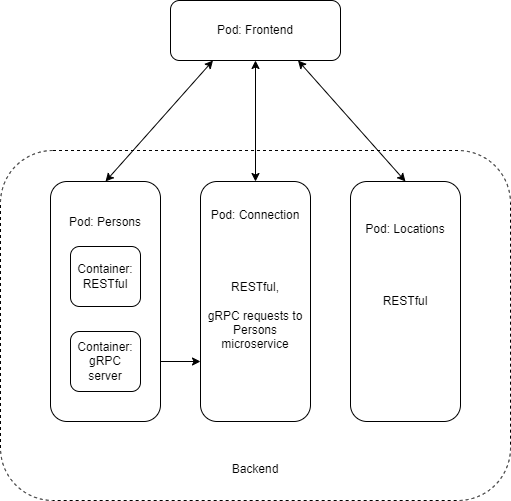

The diagram above was exported from draw.io. Its source (the exported page's mxGraphModel, read from the mxfile embedded in the PNG):
<mxGraphModel dx="1980" dy="830" grid="1" gridSize="10" guides="1" tooltips="1" connect="1" arrows="1" fold="1" page="1" pageScale="1" pageWidth="300" pageHeight="300" math="0" shadow="0">
  <root>
    <mxCell id="0" />
    <mxCell id="1" parent="0" />
    <mxCell id="cwLE7lKZEnt3Snkw-gSX-1" value="Pod: Frontend" style="rounded=1;whiteSpace=wrap;html=1;" vertex="1" parent="1">
      <mxGeometry x="214" y="43" width="170" height="60" as="geometry" />
    </mxCell>
    <mxCell id="cwLE7lKZEnt3Snkw-gSX-2" value="&lt;br&gt;&lt;br&gt;&lt;br&gt;&lt;br&gt;&lt;br&gt;&lt;br&gt;&lt;br&gt;&lt;br&gt;&lt;br&gt;&lt;br&gt;&lt;br&gt;&lt;br&gt;&lt;br&gt;&lt;br&gt;&lt;br&gt;&lt;br&gt;&lt;br&gt;&lt;br&gt;&lt;br&gt;&lt;br&gt;Backend" style="rounded=1;whiteSpace=wrap;html=1;dashed=1;" vertex="1" parent="1">
      <mxGeometry x="44" y="193" width="510" height="350" as="geometry" />
    </mxCell>
    <mxCell id="cwLE7lKZEnt3Snkw-gSX-7" value="Pod: Connection&lt;br&gt;&lt;br&gt;&lt;br&gt;&lt;br&gt;&lt;br&gt;RESTful,&lt;br&gt;&lt;br&gt;gRPC requests to Persons microservice&lt;br&gt;&lt;br&gt;&lt;br&gt;&lt;br&gt;" style="rounded=1;whiteSpace=wrap;html=1;" vertex="1" parent="1">
      <mxGeometry x="244" y="224" width="110" height="240" as="geometry" />
    </mxCell>
    <mxCell id="cwLE7lKZEnt3Snkw-gSX-8" value="Pod: Locations&lt;br&gt;&lt;br&gt;&lt;br&gt;&lt;br&gt;&lt;br&gt;RESTful&lt;br&gt;&lt;br&gt;&lt;br&gt;&lt;br&gt;&lt;br&gt;&lt;br&gt;" style="rounded=1;whiteSpace=wrap;html=1;" vertex="1" parent="1">
      <mxGeometry x="394" y="224" width="110" height="240" as="geometry" />
    </mxCell>
    <mxCell id="cwLE7lKZEnt3Snkw-gSX-9" value="" style="endArrow=classic;startArrow=classic;html=1;rounded=0;exitX=1;exitY=0.5;exitDx=0;exitDy=0;entryX=0;entryY=0.75;entryDx=0;entryDy=0;" edge="1" parent="1" source="cwLE7lKZEnt3Snkw-gSX-15" target="cwLE7lKZEnt3Snkw-gSX-7">
      <mxGeometry width="50" height="50" relative="1" as="geometry">
        <mxPoint x="184" y="453" as="sourcePoint" />
        <mxPoint x="254" y="473" as="targetPoint" />
      </mxGeometry>
    </mxCell>
    <mxCell id="cwLE7lKZEnt3Snkw-gSX-10" value="" style="endArrow=classic;startArrow=classic;html=1;rounded=0;exitX=0.5;exitY=0;exitDx=0;exitDy=0;entryX=0.25;entryY=1;entryDx=0;entryDy=0;" edge="1" parent="1" source="cwLE7lKZEnt3Snkw-gSX-13" target="cwLE7lKZEnt3Snkw-gSX-1">
      <mxGeometry width="50" height="50" relative="1" as="geometry">
        <mxPoint x="149" y="273" as="sourcePoint" />
        <mxPoint x="174" y="203" as="targetPoint" />
      </mxGeometry>
    </mxCell>
    <mxCell id="cwLE7lKZEnt3Snkw-gSX-11" value="" style="endArrow=classic;startArrow=classic;html=1;rounded=0;exitX=0.5;exitY=1;exitDx=0;exitDy=0;" edge="1" parent="1" source="cwLE7lKZEnt3Snkw-gSX-1" target="cwLE7lKZEnt3Snkw-gSX-7">
      <mxGeometry width="50" height="50" relative="1" as="geometry">
        <mxPoint x="294" y="103" as="sourcePoint" />
        <mxPoint x="289" y="173.71067811865476" as="targetPoint" />
      </mxGeometry>
    </mxCell>
    <mxCell id="cwLE7lKZEnt3Snkw-gSX-12" value="" style="endArrow=classic;startArrow=classic;html=1;rounded=0;exitX=0.75;exitY=1;exitDx=0;exitDy=0;entryX=0.5;entryY=0;entryDx=0;entryDy=0;" edge="1" parent="1" source="cwLE7lKZEnt3Snkw-gSX-1" target="cwLE7lKZEnt3Snkw-gSX-8">
      <mxGeometry width="50" height="50" relative="1" as="geometry">
        <mxPoint x="394" y="203" as="sourcePoint" />
        <mxPoint x="444" y="153" as="targetPoint" />
      </mxGeometry>
    </mxCell>
    <mxCell id="cwLE7lKZEnt3Snkw-gSX-13" value="Pod: Persons&lt;br&gt;&lt;br&gt;&lt;br&gt;&lt;br&gt;&lt;br&gt;&lt;br&gt;&lt;br&gt;&lt;br&gt;&lt;br&gt;&lt;br&gt;&lt;br&gt;&lt;br&gt;" style="rounded=1;whiteSpace=wrap;html=1;" vertex="1" parent="1">
      <mxGeometry x="94" y="224" width="110" height="240" as="geometry" />
    </mxCell>
    <mxCell id="cwLE7lKZEnt3Snkw-gSX-14" value="Container:&lt;br&gt;RESTful" style="rounded=1;whiteSpace=wrap;html=1;" vertex="1" parent="1">
      <mxGeometry x="114" y="289" width="70" height="60" as="geometry" />
    </mxCell>
    <mxCell id="cwLE7lKZEnt3Snkw-gSX-15" value="Container:&lt;br&gt;gRPC server" style="rounded=1;whiteSpace=wrap;html=1;" vertex="1" parent="1">
      <mxGeometry x="114" y="374" width="70" height="60" as="geometry" />
    </mxCell>
  </root>
</mxGraphModel>